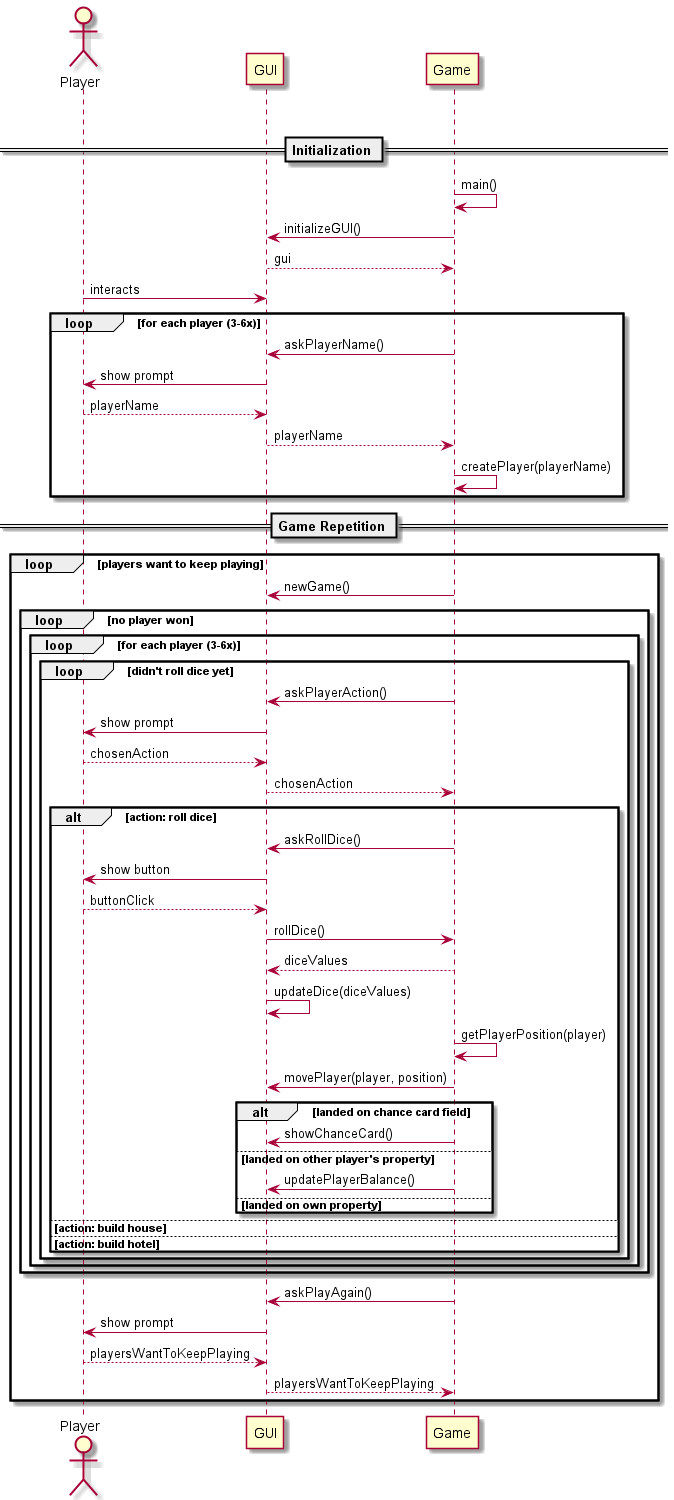

The diagram above was rendered by PlantUML. Its source (embedded in the PNG):
@startuml
'https://plantuml.com/sequence-diagram

actor Player
Player -[hidden]-> GUI
GUI -[hidden]-> Game

== Initialization ==

Game -> Game : main()

GUI <- Game : initializeGUI()
GUI --> Game : gui
Player -> GUI : interacts

loop for each player (3-6x)
    GUI <- Game : askPlayerName()
    Player <- GUI : show prompt
    Player --> GUI : playerName
    GUI --> Game : playerName
    Game -> Game : createPlayer(playerName)
end

== Game Repetition ==

loop players want to keep playing
    GUI <- Game : newGame()
    loop no player won
        loop for each player (3-6x)
            loop didn't roll dice yet
                GUI <- Game : askPlayerAction()
                Player <- GUI : show prompt
                Player --> GUI : chosenAction
                GUI --> Game : chosenAction
                alt action: roll dice
                    GUI <- Game : askRollDice()
                    Player <- GUI : show button
                    Player --> GUI : buttonClick
                    GUI -> Game : rollDice()
                    GUI <-- Game : diceValues
                    GUI -> GUI : updateDice(diceValues)
                    Game -> Game : getPlayerPosition(player)
                    GUI <- Game : movePlayer(player, position)

                    alt landed on chance card field
                        GUI <- Game : showChanceCard()
                    else landed on other player's property
                        GUI <- Game : updatePlayerBalance()
                    else landed on own property
                    end
                else action: build house
                else action: build hotel
                end
            end
        end
    end
    GUI <- Game : askPlayAgain()
    Player <- GUI : show prompt
    Player --> GUI : playersWantToKeepPlaying
    GUI --> Game : playersWantToKeepPlaying
end

@enduml